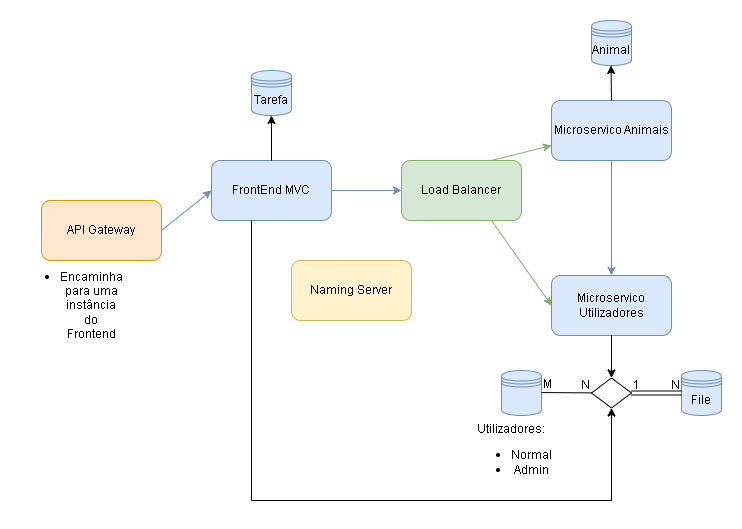

The diagram above was exported from draw.io. Its source (the exported page's mxGraphModel, read from the mxfile embedded in the PNG):
<mxGraphModel dx="704" dy="775" grid="1" gridSize="10" guides="1" tooltips="1" connect="1" arrows="1" fold="1" page="1" pageScale="1" pageWidth="827" pageHeight="1169" math="0" shadow="0">
  <root>
    <mxCell id="0" />
    <mxCell id="1" parent="0" />
    <mxCell id="qIPrbfi0uSV2TMltLU5I-1" value="API Gateway" style="rounded=1;whiteSpace=wrap;html=1;fillColor=#ffe6cc;strokeColor=#d79b00;" parent="1" vertex="1">
      <mxGeometry x="90" y="180" width="120" height="60" as="geometry" />
    </mxCell>
    <mxCell id="qIPrbfi0uSV2TMltLU5I-2" value="Naming Server" style="rounded=1;whiteSpace=wrap;html=1;fillColor=#fff2cc;strokeColor=#d6b656;" parent="1" vertex="1">
      <mxGeometry x="340" y="240" width="120" height="60" as="geometry" />
    </mxCell>
    <mxCell id="qIPrbfi0uSV2TMltLU5I-3" value="Microservico Animais" style="rounded=1;whiteSpace=wrap;html=1;fillColor=#dae8fc;strokeColor=#6c8ebf;" parent="1" vertex="1">
      <mxGeometry x="600" y="80" width="120" height="60" as="geometry" />
    </mxCell>
    <mxCell id="qIPrbfi0uSV2TMltLU5I-4" value="FrontEnd MVC" style="rounded=1;whiteSpace=wrap;html=1;fillColor=#dae8fc;strokeColor=#6c8ebf;" parent="1" vertex="1">
      <mxGeometry x="260" y="140" width="120" height="60" as="geometry" />
    </mxCell>
    <mxCell id="qIPrbfi0uSV2TMltLU5I-5" value="Load Balancer" style="rounded=1;whiteSpace=wrap;html=1;fillColor=#d5e8d4;strokeColor=#82b366;" parent="1" vertex="1">
      <mxGeometry x="450" y="140" width="120" height="60" as="geometry" />
    </mxCell>
    <mxCell id="INzeQdwkMOsDdTtB2-5--3" value="&lt;ul&gt;&lt;li&gt;Encaminha para uma instância do Frontend&lt;/li&gt;&lt;/ul&gt;" style="text;html=1;strokeColor=none;fillColor=none;align=center;verticalAlign=middle;whiteSpace=wrap;rounded=0;" parent="1" vertex="1">
      <mxGeometry x="90" y="270" width="60" height="30" as="geometry" />
    </mxCell>
    <mxCell id="INzeQdwkMOsDdTtB2-5--4" value="Tarefa" style="shape=datastore;whiteSpace=wrap;html=1;fillColor=#dae8fc;strokeColor=#6c8ebf;" parent="1" vertex="1">
      <mxGeometry x="300" y="50" width="40" height="45" as="geometry" />
    </mxCell>
    <mxCell id="INzeQdwkMOsDdTtB2-5--6" value="Microservico Utilizadores" style="rounded=1;whiteSpace=wrap;html=1;fillColor=#dae8fc;strokeColor=#6c8ebf;" parent="1" vertex="1">
      <mxGeometry x="600" y="255" width="120" height="60" as="geometry" />
    </mxCell>
    <mxCell id="1vWu7q7PzDrTQ80kFkAx-3" value="File" style="shape=datastore;whiteSpace=wrap;html=1;fillColor=#dae8fc;strokeColor=#6c8ebf;" parent="1" vertex="1">
      <mxGeometry x="730" y="350" width="40" height="45" as="geometry" />
    </mxCell>
    <mxCell id="1vWu7q7PzDrTQ80kFkAx-4" value="Utilizadores:&lt;br&gt;&lt;ul&gt;&lt;li&gt;Normal&lt;/li&gt;&lt;li&gt;Admin&lt;/li&gt;&lt;/ul&gt;" style="text;html=1;strokeColor=none;fillColor=none;align=center;verticalAlign=middle;whiteSpace=wrap;rounded=0;" parent="1" vertex="1">
      <mxGeometry x="530" y="420" width="60" height="30" as="geometry" />
    </mxCell>
    <mxCell id="1vWu7q7PzDrTQ80kFkAx-7" value="" style="shape=datastore;whiteSpace=wrap;html=1;fillColor=#dae8fc;strokeColor=#6c8ebf;" parent="1" vertex="1">
      <mxGeometry x="550" y="350" width="40" height="45" as="geometry" />
    </mxCell>
    <mxCell id="1vWu7q7PzDrTQ80kFkAx-8" value="" style="endArrow=none;html=1;rounded=0;" parent="1" source="1vWu7q7PzDrTQ80kFkAx-13" edge="1">
      <mxGeometry relative="1" as="geometry">
        <mxPoint x="590" y="372.05" as="sourcePoint" />
        <mxPoint x="670" y="372.05" as="targetPoint" />
      </mxGeometry>
    </mxCell>
    <mxCell id="1vWu7q7PzDrTQ80kFkAx-14" value="" style="shape=link;html=1;rounded=0;entryX=0;entryY=0.5;entryDx=0;entryDy=0;exitX=1;exitY=0.5;exitDx=0;exitDy=0;" parent="1" source="1vWu7q7PzDrTQ80kFkAx-13" target="1vWu7q7PzDrTQ80kFkAx-3" edge="1">
      <mxGeometry relative="1" as="geometry">
        <mxPoint x="680" y="371.59000000000003" as="sourcePoint" />
        <mxPoint x="720" y="372" as="targetPoint" />
      </mxGeometry>
    </mxCell>
    <mxCell id="1vWu7q7PzDrTQ80kFkAx-15" value="N" style="resizable=0;html=1;whiteSpace=wrap;align=right;verticalAlign=bottom;" parent="1vWu7q7PzDrTQ80kFkAx-14" connectable="0" vertex="1">
      <mxGeometry x="1" relative="1" as="geometry" />
    </mxCell>
    <mxCell id="1vWu7q7PzDrTQ80kFkAx-16" value="" style="endArrow=none;html=1;rounded=0;" parent="1" target="1vWu7q7PzDrTQ80kFkAx-13" edge="1">
      <mxGeometry relative="1" as="geometry">
        <mxPoint x="590" y="372.05" as="sourcePoint" />
        <mxPoint x="670" y="372.05" as="targetPoint" />
      </mxGeometry>
    </mxCell>
    <mxCell id="1vWu7q7PzDrTQ80kFkAx-17" value="M" style="resizable=0;html=1;whiteSpace=wrap;align=left;verticalAlign=bottom;" parent="1vWu7q7PzDrTQ80kFkAx-16" connectable="0" vertex="1">
      <mxGeometry x="-1" relative="1" as="geometry" />
    </mxCell>
    <mxCell id="1vWu7q7PzDrTQ80kFkAx-13" value="" style="rhombus;whiteSpace=wrap;html=1;" parent="1" vertex="1">
      <mxGeometry x="640" y="357.5" width="40" height="30" as="geometry" />
    </mxCell>
    <mxCell id="1vWu7q7PzDrTQ80kFkAx-19" value="N" style="resizable=0;html=1;whiteSpace=wrap;align=right;verticalAlign=bottom;" parent="1" connectable="0" vertex="1">
      <mxGeometry x="640.0000000000002" y="372.5" as="geometry" />
    </mxCell>
    <mxCell id="1vWu7q7PzDrTQ80kFkAx-21" value="1" style="resizable=0;html=1;whiteSpace=wrap;align=right;verticalAlign=bottom;" parent="1" connectable="0" vertex="1">
      <mxGeometry x="690" y="372.5" as="geometry" />
    </mxCell>
    <mxCell id="1vWu7q7PzDrTQ80kFkAx-30" value="" style="endArrow=classic;html=1;rounded=0;strokeWidth=1;exitX=0.5;exitY=1;exitDx=0;exitDy=0;entryX=0.5;entryY=0;entryDx=0;entryDy=0;" parent="1" source="INzeQdwkMOsDdTtB2-5--6" target="1vWu7q7PzDrTQ80kFkAx-13" edge="1">
      <mxGeometry width="50" height="50" relative="1" as="geometry">
        <mxPoint x="510" y="320" as="sourcePoint" />
        <mxPoint x="560" y="340" as="targetPoint" />
      </mxGeometry>
    </mxCell>
    <mxCell id="1vWu7q7PzDrTQ80kFkAx-31" value="" style="endArrow=classic;html=1;rounded=0;exitX=0.5;exitY=0;exitDx=0;exitDy=0;entryX=0.5;entryY=1;entryDx=0;entryDy=0;" parent="1" source="qIPrbfi0uSV2TMltLU5I-4" target="INzeQdwkMOsDdTtB2-5--4" edge="1">
      <mxGeometry width="50" height="50" relative="1" as="geometry">
        <mxPoint x="270" y="150" as="sourcePoint" />
        <mxPoint x="320" y="100" as="targetPoint" />
      </mxGeometry>
    </mxCell>
    <mxCell id="1vWu7q7PzDrTQ80kFkAx-32" value="" style="endArrow=classic;html=1;rounded=0;exitX=0.5;exitY=0;exitDx=0;exitDy=0;entryX=0.5;entryY=1;entryDx=0;entryDy=0;" parent="1" target="1vWu7q7PzDrTQ80kFkAx-13" edge="1">
      <mxGeometry width="50" height="50" relative="1" as="geometry">
        <mxPoint x="300" y="200" as="sourcePoint" />
        <mxPoint x="680" y="510" as="targetPoint" />
        <Array as="points">
          <mxPoint x="300" y="480" />
          <mxPoint x="660" y="480" />
        </Array>
      </mxGeometry>
    </mxCell>
    <mxCell id="1vWu7q7PzDrTQ80kFkAx-33" value="" style="endArrow=classic;html=1;rounded=0;fillColor=#d5e8d4;strokeColor=#82b366;exitX=0.75;exitY=0;exitDx=0;exitDy=0;entryX=0;entryY=0.75;entryDx=0;entryDy=0;" parent="1" source="qIPrbfi0uSV2TMltLU5I-5" target="qIPrbfi0uSV2TMltLU5I-3" edge="1">
      <mxGeometry width="50" height="50" relative="1" as="geometry">
        <mxPoint x="570" y="150" as="sourcePoint" />
        <mxPoint x="620" y="100" as="targetPoint" />
      </mxGeometry>
    </mxCell>
    <mxCell id="1vWu7q7PzDrTQ80kFkAx-34" value="" style="endArrow=classic;html=1;rounded=0;fillColor=#d5e8d4;strokeColor=#82b366;entryX=0;entryY=0.5;entryDx=0;entryDy=0;exitX=0.75;exitY=1;exitDx=0;exitDy=0;" parent="1" source="qIPrbfi0uSV2TMltLU5I-5" target="INzeQdwkMOsDdTtB2-5--6" edge="1">
      <mxGeometry width="50" height="50" relative="1" as="geometry">
        <mxPoint x="560" y="160" as="sourcePoint" />
        <mxPoint x="610" y="110" as="targetPoint" />
      </mxGeometry>
    </mxCell>
    <mxCell id="1vWu7q7PzDrTQ80kFkAx-35" value="" style="endArrow=classic;html=1;rounded=0;exitX=1;exitY=0.5;exitDx=0;exitDy=0;entryX=0;entryY=0.5;entryDx=0;entryDy=0;fillColor=#dae8fc;strokeColor=#6c8ebf;" parent="1" source="qIPrbfi0uSV2TMltLU5I-1" target="qIPrbfi0uSV2TMltLU5I-4" edge="1">
      <mxGeometry width="50" height="50" relative="1" as="geometry">
        <mxPoint x="330" y="150" as="sourcePoint" />
        <mxPoint x="330" y="95" as="targetPoint" />
      </mxGeometry>
    </mxCell>
    <mxCell id="1vWu7q7PzDrTQ80kFkAx-36" value="" style="endArrow=classic;html=1;rounded=0;exitX=1;exitY=0.5;exitDx=0;exitDy=0;entryX=0;entryY=0.5;entryDx=0;entryDy=0;fillColor=#dae8fc;strokeColor=#6c8ebf;" parent="1" source="qIPrbfi0uSV2TMltLU5I-4" target="qIPrbfi0uSV2TMltLU5I-5" edge="1">
      <mxGeometry width="50" height="50" relative="1" as="geometry">
        <mxPoint x="220" y="220" as="sourcePoint" />
        <mxPoint x="270" y="180" as="targetPoint" />
      </mxGeometry>
    </mxCell>
    <mxCell id="1vWu7q7PzDrTQ80kFkAx-37" value="" style="endArrow=classic;html=1;rounded=0;fillColor=#dae8fc;strokeColor=#6c8ebf;exitX=0.5;exitY=1;exitDx=0;exitDy=0;entryX=0.5;entryY=0;entryDx=0;entryDy=0;" parent="1" source="qIPrbfi0uSV2TMltLU5I-3" target="INzeQdwkMOsDdTtB2-5--6" edge="1">
      <mxGeometry width="50" height="50" relative="1" as="geometry">
        <mxPoint x="490" y="280" as="sourcePoint" />
        <mxPoint x="680" y="250" as="targetPoint" />
      </mxGeometry>
    </mxCell>
    <mxCell id="zZ8o9wGVe2uKJpvVERqO-1" value="Animal" style="shape=datastore;whiteSpace=wrap;html=1;fillColor=#dae8fc;strokeColor=#6c8ebf;" parent="1" vertex="1">
      <mxGeometry x="640" width="40" height="45" as="geometry" />
    </mxCell>
    <mxCell id="zZ8o9wGVe2uKJpvVERqO-2" value="" style="endArrow=classic;html=1;rounded=0;entryX=0.5;entryY=1;entryDx=0;entryDy=0;" parent="1" edge="1">
      <mxGeometry width="50" height="50" relative="1" as="geometry">
        <mxPoint x="660" y="80" as="sourcePoint" />
        <mxPoint x="659.5" y="45" as="targetPoint" />
      </mxGeometry>
    </mxCell>
  </root>
</mxGraphModel>